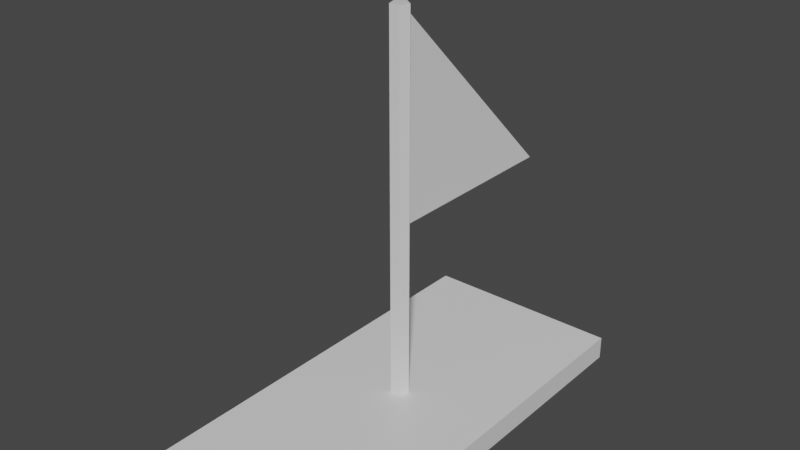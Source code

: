 # Source: Boat.blend  (saved by Blender 2.82.7; exported with 4.5.12 LTS)
import bpy
from mathutils import Matrix  # noqa: F401  (used for matrix-valued properties, if any)

bpy.ops.wm.read_factory_settings(use_empty=True)
scene = bpy.context.scene
scene.name = 'Scene'

# ---- collections
col_collection = bpy.data.collections.new('Collection'); scene.collection.children.link(col_collection)

# ---- materials (node trees are filled in below, after node groups)
mat_material = bpy.data.materials.new('Material')
mat_material.alpha_threshold = 0.0
mat_material.use_transparent_shadow = False
mat_material.line_color = (0.0, 0.0, 0.0, 1.0)

# ---- material node trees
mat_material.use_nodes = True; mat_material.node_tree.nodes.clear()
_N = mat_material.node_tree.nodes; _L = mat_material.node_tree.links
n0 = _N.new('ShaderNodeOutputMaterial'); n0.name = 'Material Output'; n0.location = (300, 300)
n1 = _N.new('ShaderNodeBsdfPrincipled'); n1.name = 'Principled BSDF'; n1.location = (10, 300)
n1.distribution = 'GGX'
n1.subsurface_method = 'BURLEY'
n1.inputs[2].default_value = 0.4
n1.inputs[3].default_value = 1.45
n1.inputs[27].default_value = (0.0, 0.0, 0.0, 1.0)
n1.inputs[28].default_value = 1.0
_L.new(n1.outputs[0], n0.inputs[0])
n0.is_active_output = True

# ---- world
world_world = bpy.data.worlds.new('World'); scene.world = world_world
world_world.use_nodes = True; world_world.node_tree.nodes.clear()
_N = world_world.node_tree.nodes; _L = world_world.node_tree.links
n0 = _N.new('ShaderNodeOutputWorld'); n0.name = 'World Output'; n0.location = (300, 300)
n1 = _N.new('ShaderNodeBackground'); n1.name = 'Background'; n1.location = (10, 300)
n1.inputs[0].default_value = (0.05088, 0.05088, 0.05088, 1.0)
_L.new(n1.outputs[0], n0.inputs[0])
n0.is_active_output = True
world_world.color = (0.05088, 0.05088, 0.05088)
world_world.use_sun_shadow = False
world_world.sun_shadow_jitter_overblur = 0.0

# ---- meshes
me_cube = bpy.data.meshes.new('Cube')
me_cube.from_pydata([(3.0, 6.0, 0.3459), (3.0, 6.0, -0.3459), (3.0, -6.0, 0.3459), (3.0, -6.0, -0.3459), (-3.0, 6.0, 0.3459), (-3.0, 6.0, -0.3459), (-3.0, -6.0, 0.3459), (-3.0, -6.0, -0.3459), (0.0, 0.2667, 0.266), (0.0, 0.2667, 11.55), (0.2536, 0.08241, 0.266), (0.2536, 0.08241, 11.55), (0.1568, -0.2158, 0.266), (0.1568, -0.2158, 11.55), (-0.1568, -0.2158, 0.266), (-0.1568, -0.2158, 11.55), (-0.2536, 0.08241, 0.266), (-0.2536, 0.08241, 11.55)], [], [(0, 4, 6, 2), (3, 2, 6, 7), (7, 6, 4, 5), (5, 1, 3, 7), (1, 0, 2, 3), (5, 4, 0, 1), (8, 9, 11, 10), (10, 11, 13, 12), (12, 13, 15, 14), (11, 9, 17, 15, 13), (14, 15, 17, 16), (16, 17, 9, 8), (8, 10, 12, 14, 16)])
_uv = me_cube.uv_layers.new(name='UVMap')
_uv.uv.foreach_set('vector', [0.625, 0.5, 0.875, 0.5, 0.875, 0.75, 0.625, 0.75, 0.375, 0.75, 0.625, 0.75, 0.625, 1.0, 0.375, 1.0, 0.375, 0.0, 0.625, 0.0, 0.625, 0.25, 0.375, 0.25, 0.125, 0.5, 0.375, 0.5, 0.375, 0.75, 0.125, 0.75, 0.375, 0.5, 0.625, 0.5, 0.625, 0.75, 0.375, 0.75, 0.375, 0.25, 0.625, 0.25, 0.625, 0.5, 0.375, 0.5, 1.0, 0.5, 1.0, 1.0, 0.8, 1.0, 0.8, 0.5, 0.8, 0.5, 0.8, 1.0, 0.6, 1.0, 0.6, 0.5, 0.6, 0.5, 0.6, 1.0, 0.4, 1.0, 0.4, 0.5, 0.4783, 0.3242, 0.25, 0.49, 0.02175, 0.3242, 0.1089, 0.05584, 0.3911, 0.05584, 0.4, 0.5, 0.4, 1.0, 0.2, 1.0, 0.2, 0.5, 0.2, 0.5, 0.2, 1.0, 2.98e-08, 1.0, 2.98e-08, 0.5, 0.75, 0.49, 0.9783, 0.3242, 0.8911, 0.05584, 0.6089, 0.05584, 0.5217, 0.3242])
me_cube.materials.append(mat_material)
me_cube.use_remesh_preserve_volume = False
me_cube.use_remesh_preserve_attributes = False
me_cube.use_mirror_vertex_groups = False
me_cube.update()
me_cube_001 = bpy.data.meshes.new('Cube.001')
me_cube_001.from_pydata([(-0.1241, -2.97, -2.97), (-0.1019, -2.97, 2.97), (-0.1019, 2.97, -2.97), (0.1241, -2.97, -2.97), (0.1019, -2.97, 2.97), (0.1019, 2.97, -2.97)], [], [(0, 1, 2), (5, 4, 3), (3, 4, 1, 0), (2, 5, 3, 0), (5, 2, 1, 4)])
_uv = me_cube_001.uv_layers.new(name='UVMap')
_uv.uv.foreach_set('vector', [0.375, 0.0, 0.625, 0.0, 0.375, 0.25, 0.375, 0.5, 0.625, 0.75, 0.375, 0.75, 0.375, 0.75, 0.625, 0.75, 0.625, 1.0, 0.375, 1.0, 0.125, 0.5, 0.375, 0.5, 0.375, 0.75, 0.125, 0.75, 0.375, 0.5, 0.375, 0.25, 0.875, 0.75, 0.625, 0.75])
me_cube_001.use_remesh_fix_poles = True
me_cube_001.use_remesh_preserve_attributes = False
me_cube_001.use_mirror_vertex_groups = False
me_cube_001.update()

# ---- objects
ob_cube = bpy.data.objects.new('Cube', me_cube)
ob_sail = bpy.data.objects.new('Sail', me_cube_001)

# ---- transforms, parenting, visibility, modifiers, constraints
ob_cube.location = (0.0, 0.0, 0.0)
ob_cube.lock_rotations_4d = False
ob_cube.empty_display_type = 'ARROWS'
ob_cube.lineart.crease_threshold = 0.0
ob_sail.location = (0.0, 2.947, 8.561)
ob_sail.lineart.crease_threshold = 0.0

# ---- collection membership
col_collection.objects.link(ob_cube)
col_collection.objects.link(ob_sail)

# ---- scene / render settings (as saved in the file)
scene.frame_start = 1; scene.frame_end = 250; scene.frame_set(1)
scene.render.engine = 'BLENDER_EEVEE_NEXT'
scene.cycles.use_denoising = False
scene.cycles.samples = 128
scene.cycles.sampling_pattern = 'TABULATED_SOBOL'
scene.cycles.use_adaptive_sampling = False
scene.cycles.use_light_tree = False
scene.view_settings.view_transform = 'Filmic'
bpy.context.view_layer.update()

# ---- added for rendering (the .blend has no active camera and no usable light): camera, sun
cam_auto = bpy.data.cameras.new('AutoCamera')
cam_auto.lens = 50.0
cam_auto.sensor_width = 36.0
cam_auto.clip_end = 1000.0
ob_auto_camera = bpy.data.objects.new('AutoCamera', cam_auto)
scene.collection.objects.link(ob_auto_camera)
ob_auto_camera.location = (16.5921, -19.9105, 18.8774)
ob_auto_camera.rotation_euler = (1.09748, -7.21219e-08, 0.694738)
scene.camera = ob_auto_camera
light_auto_sun = bpy.data.lights.new('AutoSun', 'SUN')
light_auto_sun.energy = 3.0
light_auto_sun.angle = 0.0523599
ob_auto_sun = bpy.data.objects.new('AutoSun', light_auto_sun)
scene.collection.objects.link(ob_auto_sun)
ob_auto_sun.rotation_euler = (0.872665, 0.174533, 0.523599)
bpy.context.view_layer.update()
